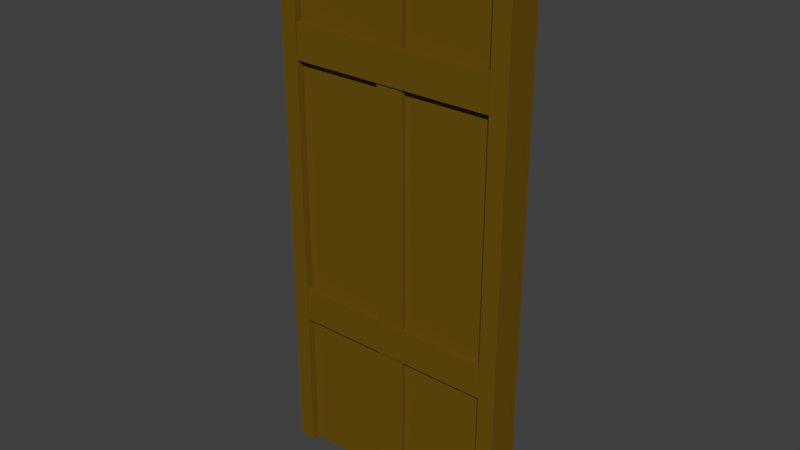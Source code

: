 # Source: fachwerk2Wall.blend  (saved by Blender 2.80.75; exported with 4.5.12 LTS)
import bpy
from mathutils import Matrix  # noqa: F401  (used for matrix-valued properties, if any)

bpy.ops.wm.read_factory_settings(use_empty=True)
scene = bpy.context.scene
scene.name = 'Scene'

# ---- collections
col_collection_1 = bpy.data.collections.new('Collection 1'); scene.collection.children.link(col_collection_1)

# ---- materials (node trees are filled in below, after node groups)
mat_wallfachwerk = bpy.data.materials.new('wallFachwerk')
mat_wallfachwerk.alpha_threshold = 0.0
mat_wallfachwerk.use_transparent_shadow = False
mat_wallfachwerk.diffuse_color = (0.1523, 0.0839, 0.00527, 1.0)
mat_wallfachwerk.roughness = 0.5
mat_loam = bpy.data.materials.new('loam')
mat_loam.alpha_threshold = 0.0
mat_loam.use_transparent_shadow = False
mat_loam.diffuse_color = (0.8, 0.7955, 0.5468, 1.0)
mat_loam.roughness = 0.5

# ---- material node trees

# ---- world
world_world = bpy.data.worlds.new('World'); scene.world = world_world
world_world.color = (0.05088, 0.05088, 0.05088)
world_world.use_sun_shadow = False
world_world.sun_shadow_jitter_overblur = 0.0
world_world.cycles.sampling_method = 'MANUAL'

# ---- meshes
me_plane_003 = bpy.data.meshes.new('Plane.003')
me_plane_003.from_pydata([(-0.4944, -0.03863, 2.3), (-0.4944, -0.03863, 1.689e-09), (0.4944, -0.03863, 2.3), (0.4944, -0.03863, 1.689e-09), (0.4944, -0.03863, 1.78), (0.4944, -0.03863, 0.6618), (1.863e-07, -0.03863, 1.689e-09), (3.725e-08, -0.03863, 2.3), (-0.4944, -0.03863, 0.6618), (-0.4944, -0.03863, 1.78), (6.706e-08, -0.03863, 1.78), (1.863e-07, -0.03863, 0.6618), (-0.3604, -0.03863, 0.8384), (-0.3604, -0.03863, 1.604), (-0.1269, -0.03863, 0.8384), (-0.1269, -0.03863, 1.604), (0.3598, -0.03863, 1.604), (0.3598, -0.03863, 0.8384), (0.1285, -0.03863, 1.604), (0.1285, -0.03863, 0.8384), (0.1285, -0.03863, 2.221), (0.3598, -0.03863, 2.221), (0.3598, -0.03863, 1.92), (0.1285, -0.03863, 1.92), (-0.3604, -0.03863, 1.92), (-0.3604, -0.03863, 2.221), (-0.1269, -0.03863, 2.221), (-0.1269, -0.03863, 1.92), (-0.1269, -0.03863, 0.08682), (-0.3604, -0.03863, 0.08682), (-0.3604, -0.03863, 0.5245), (-0.1269, -0.03863, 0.5245), (0.3598, -0.03863, 0.5245), (0.3598, -0.03863, 0.08682), (0.1285, -0.03863, 0.08682), (0.1285, -0.03863, 0.5245), (1.863e-07, 0.03863, 1.689e-09), (-0.4944, 0.03863, 1.689e-09), (3.725e-08, 0.03863, 2.3), (0.4944, 0.03863, 2.3), (-0.4944, 0.03863, 1.78), (-0.4944, 0.03863, 2.3), (0.4944, 0.03863, 0.6618), (0.4944, 0.03863, 1.689e-09), (0.4944, 0.03863, 1.78), (-0.4944, 0.03863, 0.6618), (6.706e-08, 0.03863, 1.78), (1.863e-07, 0.03863, 0.6618), (-0.3604, 0.03863, 0.8384), (-0.3604, 0.03863, 1.604), (-0.1269, 0.03863, 0.8384), (-0.1269, 0.03863, 1.604), (0.3598, 0.03863, 1.604), (0.3598, 0.03863, 0.8384), (0.1285, 0.03863, 1.604), (0.1285, 0.03863, 0.8384), (0.1285, 0.03863, 2.221), (0.3598, 0.03863, 2.221), (0.3598, 0.03863, 1.92), (0.1285, 0.03863, 1.92), (-0.3604, 0.03863, 1.92), (-0.3604, 0.03863, 2.221), (-0.1269, 0.03863, 2.221), (-0.1269, 0.03863, 1.92), (-0.1269, 0.03863, 0.08682), (-0.3604, 0.03863, 0.08682), (-0.3604, 0.03863, 0.5245), (-0.1269, 0.03863, 0.5245), (0.3598, 0.03863, 0.5245), (0.3598, 0.03863, 0.08682), (0.1285, 0.03863, 0.08682), (0.1285, 0.03863, 0.5245), (0.4285, -0.07145, -0.002225), (0.4285, -0.07145, 2.312), (0.4285, 0.07145, -0.002225), (0.4285, 0.07145, 2.312), (-0.4285, -0.07145, -0.002225), (-0.4285, -0.07145, 2.312), (-0.4285, 0.07145, -0.002225), (-0.4285, 0.07145, 2.312), (-0.5, 0.07145, -0.002225), (-0.5, 0.07145, 2.312), (-0.5, -0.07145, -0.002225), (-0.5, -0.07145, 2.312), (-0.4624, -0.06602, 0.7501), (-0.4624, 0.06602, 0.7501), (-0.4624, -0.06602, 0.6072), (-0.4624, 0.06602, 0.6072), (-0.4624, -0.06602, 1.857), (-0.4624, 0.06602, 1.857), (-0.4624, -0.06602, 1.714), (-0.4624, 0.06602, 1.714), (-0.05774, -0.05882, 6.218e-08), (-0.05774, 0.05882, 5.703e-08), (0.05774, -0.05882, 3.006e-07), (0.05774, 0.05882, 5.703e-08), (-0.05774, -0.05882, 2.303), (-0.05774, 0.05882, 2.303), (0.05774, -0.05882, 2.303), (0.05774, 0.05882, 2.303), (0.5, -0.07145, -0.002225), (0.5, 0.06602, 0.6072), (0.5, 0.07145, 2.312), (0.5, -0.06602, 1.857), (0.5, -0.06602, 0.7501), (0.5, 0.06602, 0.6072), (-0.4624, 0.06602, 0.6072), (0.5, -0.07145, 2.312), (0.5, 0.07145, -0.002225), (0.5, 0.06602, 0.7501), (0.5, -0.06602, 0.6072), (0.5, 0.06602, 1.857), (0.5, 0.06602, 1.714), (0.5, -0.06602, 1.714)], [], [(7, 0, 25, 26), (7, 10, 23, 20), (5, 4, 16, 17), (11, 6, 34, 35), (1, 6, 28, 29), (9, 8, 12, 13), (12, 14, 15, 13), (11, 10, 15, 14), (10, 9, 13, 15), (8, 11, 14, 12), (16, 18, 19, 17), (10, 11, 19, 18), (4, 10, 18, 16), (11, 5, 17, 19), (20, 23, 22, 21), (10, 4, 22, 23), (2, 7, 20, 21), (4, 2, 21, 22), (25, 24, 27, 26), (10, 7, 26, 27), (9, 10, 27, 24), (0, 9, 24, 25), (28, 31, 30, 29), (6, 11, 31, 28), (8, 1, 29, 30), (11, 8, 30, 31), (32, 35, 34, 33), (6, 3, 33, 34), (3, 5, 32, 33), (5, 11, 35, 32), (38, 62, 61, 41), (38, 56, 59, 46), (42, 53, 52, 44), (47, 71, 70, 36), (37, 65, 64, 36), (40, 49, 48, 45), (48, 49, 51, 50), (47, 50, 51, 46), (46, 51, 49, 40), (45, 48, 50, 47), (52, 53, 55, 54), (46, 54, 55, 47), (44, 52, 54, 46), (47, 55, 53, 42), (56, 57, 58, 59), (46, 59, 58, 44), (39, 57, 56, 38), (44, 58, 57, 39), (61, 62, 63, 60), (46, 63, 62, 38), (40, 60, 63, 46), (41, 61, 60, 40), (64, 65, 66, 67), (36, 64, 67, 47), (45, 66, 65, 37), (47, 67, 66, 45), (68, 69, 70, 71), (36, 70, 69, 43), (43, 69, 68, 42), (42, 68, 71, 47), (7, 38, 41, 0), (2, 39, 38, 7), (80, 82, 83, 81), (74, 75, 102, 108), (73, 75, 74, 72), (80, 81, 79, 78), (78, 79, 77, 76), (97, 93, 92, 96), (79, 81, 83, 77), (112, 91, 89, 111), (84, 104, 109, 85), (85, 109, 105, 106), (87, 101, 110, 86), (86, 110, 104, 84), (88, 103, 111, 89), (113, 103, 88, 90), (91, 112, 113, 90), (99, 95, 93, 97), (98, 94, 95, 99), (96, 92, 94, 98), (100, 107, 73, 72), (108, 102, 107, 100), (99, 97, 96, 98), (107, 102, 75, 73), (76, 77, 83, 82)])
_uv = me_plane_003.uv_layers.new(name='UVMap')
_uv.uv.foreach_set('vector', [0.1194, 0.142, 0.1269, 0.142, 0.125, 0.1409, 0.1212, 0.1409, 0.1194, 0.142, 0.1194, 0.1342, 0.1176, 0.1362, 0.1176, 0.1409, 0.112, 0.1173, 0.112, 0.1342, 0.1138, 0.1318, 0.1138, 0.1197, 0.1194, 0.1173, 0.1194, 0.1073, 0.1176, 0.1085, 0.1176, 0.1154, 0.1269, 0.1073, 0.1194, 0.1073, 0.1212, 0.1085, 0.125, 0.1085, 0.1269, 0.1342, 0.1269, 0.1173, 0.125, 0.1197, 0.125, 0.1318, 0.125, 0.1197, 0.1212, 0.1197, 0.1212, 0.1318, 0.125, 0.1318, 0.1194, 0.1173, 0.1194, 0.1342, 0.1212, 0.1318, 0.1212, 0.1197, 0.1194, 0.1342, 0.1269, 0.1342, 0.125, 0.1318, 0.1212, 0.1318, 0.1269, 0.1173, 0.1194, 0.1173, 0.1212, 0.1197, 0.125, 0.1197, 0.1138, 0.1318, 0.1176, 0.1318, 0.1176, 0.1197, 0.1138, 0.1197, 0.1194, 0.1342, 0.1194, 0.1173, 0.1176, 0.1197, 0.1176, 0.1318, 0.112, 0.1342, 0.1194, 0.1342, 0.1176, 0.1318, 0.1138, 0.1318, 0.1194, 0.1173, 0.112, 0.1173, 0.1138, 0.1197, 0.1176, 0.1197, 0.1176, 0.1409, 0.1176, 0.1362, 0.1138, 0.1362, 0.1138, 0.1409, 0.1194, 0.1342, 0.112, 0.1342, 0.1138, 0.1362, 0.1176, 0.1362, 0.112, 0.142, 0.1194, 0.142, 0.1176, 0.1409, 0.1138, 0.1409, 0.112, 0.1342, 0.112, 0.142, 0.1138, 0.1409, 0.1138, 0.1362, 0.125, 0.1409, 0.125, 0.1362, 0.1212, 0.1362, 0.1212, 0.1409, 0.1194, 0.1342, 0.1194, 0.142, 0.1212, 0.1409, 0.1212, 0.1362, 0.1269, 0.1342, 0.1194, 0.1342, 0.1212, 0.1362, 0.125, 0.1362, 0.1269, 0.142, 0.1269, 0.1342, 0.125, 0.1362, 0.125, 0.1409, 0.1212, 0.1085, 0.1212, 0.1154, 0.125, 0.1154, 0.125, 0.1085, 0.1194, 0.1073, 0.1194, 0.1173, 0.1212, 0.1154, 0.1212, 0.1085, 0.1269, 0.1173, 0.1269, 0.1073, 0.125, 0.1085, 0.125, 0.1154, 0.1194, 0.1173, 0.1269, 0.1173, 0.125, 0.1154, 0.1212, 0.1154, 0.1138, 0.1154, 0.1176, 0.1154, 0.1176, 0.1085, 0.1138, 0.1085, 0.1194, 0.1073, 0.112, 0.1073, 0.1138, 0.1085, 0.1176, 0.1085, 0.112, 0.1073, 0.112, 0.1173, 0.1138, 0.1154, 0.1138, 0.1085, 0.112, 0.1173, 0.1194, 0.1173, 0.1176, 0.1154, 0.1138, 0.1154, 0.1194, 0.1432, 0.1212, 0.1443, 0.125, 0.1443, 0.1269, 0.1432, 0.1194, 0.1432, 0.1176, 0.1443, 0.1176, 0.149, 0.1194, 0.151, 0.112, 0.1678, 0.1138, 0.1655, 0.1138, 0.1534, 0.112, 0.151, 0.1194, 0.1678, 0.1176, 0.1698, 0.1176, 0.1767, 0.1194, 0.1778, 0.1269, 0.1778, 0.125, 0.1767, 0.1212, 0.1767, 0.1194, 0.1778, 0.1269, 0.151, 0.125, 0.1534, 0.125, 0.1655, 0.1269, 0.1678, 0.125, 0.1655, 0.125, 0.1534, 0.1212, 0.1534, 0.1212, 0.1655, 0.1194, 0.1678, 0.1212, 0.1655, 0.1212, 0.1534, 0.1194, 0.151, 0.1194, 0.151, 0.1212, 0.1534, 0.125, 0.1534, 0.1269, 0.151, 0.1269, 0.1678, 0.125, 0.1655, 0.1212, 0.1655, 0.1194, 0.1678, 0.1138, 0.1534, 0.1138, 0.1655, 0.1176, 0.1655, 0.1176, 0.1534, 0.1194, 0.151, 0.1176, 0.1534, 0.1176, 0.1655, 0.1194, 0.1678, 0.112, 0.151, 0.1138, 0.1534, 0.1176, 0.1534, 0.1194, 0.151, 0.1194, 0.1678, 0.1176, 0.1655, 0.1138, 0.1655, 0.112, 0.1678, 0.1176, 0.1443, 0.1138, 0.1443, 0.1138, 0.149, 0.1176, 0.149, 0.1194, 0.151, 0.1176, 0.149, 0.1138, 0.149, 0.112, 0.151, 0.112, 0.1432, 0.1138, 0.1443, 0.1176, 0.1443, 0.1194, 0.1432, 0.112, 0.151, 0.1138, 0.149, 0.1138, 0.1443, 0.112, 0.1432, 0.125, 0.1443, 0.1212, 0.1443, 0.1212, 0.149, 0.125, 0.149, 0.1194, 0.151, 0.1212, 0.149, 0.1212, 0.1443, 0.1194, 0.1432, 0.1269, 0.151, 0.125, 0.149, 0.1212, 0.149, 0.1194, 0.151, 0.1269, 0.1432, 0.125, 0.1443, 0.125, 0.149, 0.1269, 0.151, 0.1212, 0.1767, 0.125, 0.1767, 0.125, 0.1698, 0.1212, 0.1698, 0.1194, 0.1778, 0.1212, 0.1767, 0.1212, 0.1698, 0.1194, 0.1678, 0.1269, 0.1678, 0.125, 0.1698, 0.125, 0.1767, 0.1269, 0.1778, 0.1194, 0.1678, 0.1212, 0.1698, 0.125, 0.1698, 0.1269, 0.1678, 0.1138, 0.1698, 0.1138, 0.1767, 0.1176, 0.1767, 0.1176, 0.1698, 0.1194, 0.1778, 0.1176, 0.1767, 0.1138, 0.1767, 0.112, 0.1778, 0.112, 0.1778, 0.1138, 0.1767, 0.1138, 0.1698, 0.112, 0.1678, 0.112, 0.1678, 0.1138, 0.1698, 0.1176, 0.1698, 0.1194, 0.1678, 0.1194, 0.142, 0.1194, 0.1432, 0.1269, 0.1432, 0.1269, 0.142, 0.112, 0.142, 0.112, 0.1432, 0.1194, 0.1432, 0.1194, 0.142, 0.09026, 0.3357, 0.09096, 0.3361, 0.08413, 0.3838, 0.08362, 0.3836, 0.0985, 0.336, 0.09888, 0.3363, 0.09717, 0.3357, 0.0978, 0.3372, 0.09435, 0.3442, 0.09888, 0.3363, 0.0985, 0.336, 0.09378, 0.336, 0.09026, 0.3357, 0.08362, 0.3836, 0.08407, 0.3837, 0.09094, 0.3361, 0.09094, 0.3361, 0.08407, 0.3837, 0.08358, 0.3839, 0.0902, 0.3361, 0.1026, 0.3415, 0.1051, 0.3359, 0.1051, 0.3413, 0.09929, 0.3385, 0.08407, 0.3837, 0.08362, 0.3836, 0.08413, 0.3838, 0.08358, 0.3839, 0.1347, 0.3845, 0.0864, 0.3845, 0.08563, 0.384, 0.1357, 0.3845, 0.09097, 0.3561, 0.1015, 0.3561, 0.1015, 0.3575, 0.09097, 0.3575, 0.09097, 0.3575, 0.1015, 0.3575, 0.1015, 0.3591, 0.09097, 0.3591, 0.09097, 0.3531, 0.1015, 0.3531, 0.1015, 0.3545, 0.09097, 0.3545, 0.09097, 0.3545, 0.1015, 0.3545, 0.1015, 0.3561, 0.09097, 0.3561, 0.08358, 0.3846, 0.1388, 0.3845, 0.1357, 0.3845, 0.08563, 0.384, 0.1357, 0.3839, 0.1388, 0.3845, 0.08358, 0.3846, 0.08571, 0.3847, 0.0864, 0.3845, 0.1347, 0.3845, 0.1357, 0.3839, 0.08571, 0.3847, 0.106, 0.3387, 0.1002, 0.3359, 0.1051, 0.3359, 0.1026, 0.3415, 0.1027, 0.3357, 0.1002, 0.3412, 0.1002, 0.3359, 0.106, 0.3387, 0.09929, 0.3385, 0.1051, 0.3413, 0.1002, 0.3412, 0.1027, 0.3357, 0.09928, 0.3366, 0.09097, 0.3531, 0.09435, 0.3442, 0.09378, 0.336, 0.0978, 0.3372, 0.09717, 0.3357, 0.09097, 0.3531, 0.09928, 0.3366, 0.106, 0.3387, 0.1026, 0.3415, 0.09929, 0.3385, 0.1027, 0.3357, 0.09097, 0.3531, 0.09717, 0.3357, 0.09888, 0.3363, 0.09435, 0.3442, 0.0902, 0.3361, 0.08358, 0.3839, 0.08413, 0.3838, 0.09096, 0.3361])
_ca = me_plane_003.color_attributes.new('Col', 'BYTE_COLOR', 'CORNER')
_ca.data.foreach_set('color', [0.1559, 0.15, 0.1651, 1.0, 0.1559, 0.15, 0.1651, 1.0, 1.0, 1.0, 1.0, 1.0, 1.0, 1.0, 1.0, 1.0, 0.1559, 0.15, 0.1651, 1.0, 0.1559, 0.15, 0.1651, 1.0, 1.0, 1.0, 1.0, 1.0, 1.0, 1.0, 1.0, 1.0, 0.1559, 0.15, 0.1651, 1.0, 0.1559, 0.15, 0.1651, 1.0, 1.0, 1.0, 1.0, 1.0, 1.0, 1.0, 1.0, 1.0, 0.1559, 0.15, 0.1651, 1.0, 0.07819, 0.07421, 0.08228, 1.0, 1.0, 1.0, 1.0, 1.0, 1.0, 1.0, 1.0, 1.0, 0.07036, 0.06663, 0.07421, 1.0, 0.07819, 0.07421, 0.08228, 1.0, 1.0, 1.0, 1.0, 1.0, 1.0, 1.0, 1.0, 1.0, 0.1559, 0.15, 0.1651, 1.0, 0.1559, 0.15, 0.1651, 1.0, 1.0, 1.0, 1.0, 1.0, 1.0, 1.0, 1.0, 1.0, 1.0, 1.0, 1.0, 1.0, 1.0, 1.0, 1.0, 1.0, 1.0, 1.0, 1.0, 1.0, 1.0, 1.0, 1.0, 1.0, 0.1559, 0.15, 0.1651, 1.0, 0.1559, 0.15, 0.1651, 1.0, 1.0, 1.0, 1.0, 1.0, 1.0, 1.0, 1.0, 1.0, 0.1559, 0.15, 0.1651, 1.0, 0.1559, 0.15, 0.1651, 1.0, 1.0, 1.0, 1.0, 1.0, 1.0, 1.0, 1.0, 1.0, 0.1559, 0.15, 0.1651, 1.0, 0.1559, 0.15, 0.1651, 1.0, 1.0, 1.0, 1.0, 1.0, 1.0, 1.0, 1.0, 1.0, 1.0, 1.0, 1.0, 1.0, 1.0, 1.0, 1.0, 1.0, 1.0, 1.0, 1.0, 1.0, 1.0, 1.0, 1.0, 1.0, 0.1559, 0.15, 0.1651, 1.0, 0.1559, 0.15, 0.1651, 1.0, 1.0, 1.0, 1.0, 1.0, 1.0, 1.0, 1.0, 1.0, 0.1559, 0.15, 0.1651, 1.0, 0.1559, 0.15, 0.1651, 1.0, 1.0, 1.0, 1.0, 1.0, 1.0, 1.0, 1.0, 1.0, 0.1559, 0.15, 0.1651, 1.0, 0.1559, 0.15, 0.1651, 1.0, 1.0, 1.0, 1.0, 1.0, 1.0, 1.0, 1.0, 1.0, 1.0, 1.0, 1.0, 1.0, 1.0, 1.0, 1.0, 1.0, 1.0, 1.0, 1.0, 1.0, 1.0, 1.0, 1.0, 1.0, 0.1559, 0.15, 0.1651, 1.0, 0.1559, 0.15, 0.1651, 1.0, 1.0, 1.0, 1.0, 1.0, 1.0, 1.0, 1.0, 1.0, 0.1559, 0.15, 0.1651, 1.0, 0.1559, 0.15, 0.1651, 1.0, 1.0, 1.0, 1.0, 1.0, 1.0, 1.0, 1.0, 1.0, 0.1559, 0.15, 0.1651, 1.0, 0.1559, 0.15, 0.1651, 1.0, 1.0, 1.0, 1.0, 1.0, 1.0, 1.0, 1.0, 1.0, 1.0, 1.0, 1.0, 1.0, 1.0, 1.0, 1.0, 1.0, 1.0, 1.0, 1.0, 1.0, 1.0, 1.0, 1.0, 1.0, 0.1559, 0.15, 0.1651, 1.0, 0.1559, 0.15, 0.1651, 1.0, 1.0, 1.0, 1.0, 1.0, 1.0, 1.0, 1.0, 1.0, 0.1559, 0.15, 0.1651, 1.0, 0.1559, 0.15, 0.1651, 1.0, 1.0, 1.0, 1.0, 1.0, 1.0, 1.0, 1.0, 1.0, 0.1559, 0.15, 0.1651, 1.0, 0.1559, 0.15, 0.1651, 1.0, 1.0, 1.0, 1.0, 1.0, 1.0, 1.0, 1.0, 1.0, 1.0, 1.0, 1.0, 1.0, 0.9131, 0.9131, 0.9131, 1.0, 0.9387, 0.9387, 0.9387, 1.0, 1.0, 1.0, 1.0, 1.0, 0.07819, 0.07421, 0.08228, 1.0, 0.1559, 0.15, 0.1651, 1.0, 0.9131, 0.9131, 0.9131, 1.0, 1.0, 1.0, 1.0, 1.0, 0.1559, 0.15, 0.1651, 1.0, 0.07036, 0.06663, 0.07421, 1.0, 1.0, 1.0, 1.0, 1.0, 0.9387, 0.9387, 0.9387, 1.0, 0.1559, 0.15, 0.1651, 1.0, 0.1559, 0.15, 0.1651, 1.0, 0.9387, 0.9387, 0.9387, 1.0, 0.9131, 0.9131, 0.9131, 1.0, 1.0, 1.0, 1.0, 1.0, 1.0, 1.0, 1.0, 1.0, 1.0, 1.0, 1.0, 1.0, 1.0, 1.0, 1.0, 1.0, 0.07819, 0.07421, 0.08228, 1.0, 0.07036, 0.06663, 0.07421, 1.0, 1.0, 1.0, 1.0, 1.0, 1.0, 1.0, 1.0, 1.0, 0.07036, 0.06663, 0.07421, 1.0, 0.1559, 0.15, 0.1651, 1.0, 1.0, 1.0, 1.0, 1.0, 1.0, 1.0, 1.0, 1.0, 0.1559, 0.15, 0.1651, 1.0, 0.1559, 0.15, 0.1651, 1.0, 1.0, 1.0, 1.0, 1.0, 1.0, 1.0, 1.0, 1.0, 0.1559, 0.15, 0.1651, 1.0, 1.0, 1.0, 1.0, 1.0, 1.0, 1.0, 1.0, 1.0, 0.1559, 0.15, 0.1651, 1.0, 0.1559, 0.15, 0.1651, 1.0, 1.0, 1.0, 1.0, 1.0, 1.0, 1.0, 1.0, 1.0, 0.1559, 0.15, 0.1651, 1.0, 0.1559, 0.15, 0.1651, 1.0, 1.0, 1.0, 1.0, 1.0, 1.0, 1.0, 1.0, 1.0, 0.1559, 0.15, 0.1651, 1.0, 0.1559, 0.15, 0.1651, 1.0, 1.0, 1.0, 1.0, 1.0, 1.0, 1.0, 1.0, 1.0, 0.07819, 0.07421, 0.08228, 1.0, 0.07036, 0.06663, 0.07421, 1.0, 1.0, 1.0, 1.0, 1.0, 1.0, 1.0, 1.0, 1.0, 0.07819, 0.07421, 0.08228, 1.0, 0.1559, 0.15, 0.1651, 1.0, 1.0, 1.0, 1.0, 1.0, 1.0, 1.0, 1.0, 1.0, 0.1559, 0.15, 0.1651, 1.0, 1.0, 1.0, 1.0, 1.0, 1.0, 1.0, 1.0, 1.0, 1.0, 1.0, 1.0, 1.0, 1.0, 1.0, 1.0, 1.0, 0.1559, 0.15, 0.1651, 1.0, 1.0, 1.0, 1.0, 1.0, 1.0, 1.0, 1.0, 1.0, 0.1559, 0.15, 0.1651, 1.0, 0.1559, 0.15, 0.1651, 1.0, 1.0, 1.0, 1.0, 1.0, 1.0, 1.0, 1.0, 1.0, 0.1559, 0.15, 0.1651, 1.0, 0.1559, 0.15, 0.1651, 1.0, 1.0, 1.0, 1.0, 1.0, 1.0, 1.0, 1.0, 1.0, 0.1559, 0.15, 0.1651, 1.0, 1.0, 1.0, 1.0, 1.0, 1.0, 1.0, 1.0, 1.0, 1.0, 1.0, 1.0, 1.0, 1.0, 1.0, 1.0, 1.0, 0.1559, 0.15, 0.1651, 1.0, 1.0, 1.0, 1.0, 1.0, 1.0, 1.0, 1.0, 1.0, 0.1559, 0.15, 0.1651, 1.0, 0.1559, 0.15, 0.1651, 1.0, 1.0, 1.0, 1.0, 1.0, 1.0, 1.0, 1.0, 1.0, 0.1559, 0.15, 0.1651, 1.0, 0.1559, 0.15, 0.1651, 1.0, 1.0, 1.0, 1.0, 1.0, 1.0, 1.0, 1.0, 1.0, 0.1559, 0.15, 0.1651, 1.0, 1.0, 1.0, 1.0, 1.0, 1.0, 1.0, 1.0, 1.0, 1.0, 1.0, 1.0, 1.0, 1.0, 1.0, 1.0, 1.0, 0.1559, 0.15, 0.1651, 1.0, 1.0, 1.0, 1.0, 1.0, 1.0, 1.0, 1.0, 1.0, 0.1559, 0.15, 0.1651, 1.0, 0.1559, 0.15, 0.1651, 1.0, 1.0, 1.0, 1.0, 1.0, 1.0, 1.0, 1.0, 1.0, 0.1559, 0.15, 0.1651, 1.0, 0.1559, 0.15, 0.1651, 1.0, 1.0, 1.0, 1.0, 1.0, 1.0, 1.0, 1.0, 1.0, 0.1559, 0.15, 0.1651, 1.0, 1.0, 1.0, 1.0, 1.0, 1.0, 1.0, 1.0, 1.0, 1.0, 1.0, 1.0, 1.0, 1.0, 1.0, 1.0, 1.0, 0.1559, 0.15, 0.1651, 1.0, 1.0, 1.0, 1.0, 1.0, 1.0, 1.0, 1.0, 1.0, 0.1559, 0.15, 0.1651, 1.0, 0.1559, 0.15, 0.1651, 1.0, 1.0, 1.0, 1.0, 1.0, 1.0, 1.0, 1.0, 1.0, 0.1559, 0.15, 0.1651, 1.0, 0.1559, 0.15, 0.1651, 1.0, 1.0, 1.0, 1.0, 1.0, 1.0, 1.0, 1.0, 1.0, 0.1559, 0.15, 0.1651, 1.0, 1.0, 1.0, 1.0, 1.0, 1.0, 1.0, 1.0, 1.0, 0.9387, 0.9387, 0.9387, 1.0, 0.9131, 0.9131, 0.9131, 1.0, 0.07819, 0.07421, 0.08228, 1.0, 1.0, 1.0, 1.0, 1.0, 0.9131, 0.9131, 0.9131, 1.0, 0.1559, 0.15, 0.1651, 1.0, 0.1559, 0.15, 0.1651, 1.0, 0.9387, 0.9387, 0.9387, 1.0, 1.0, 1.0, 1.0, 1.0, 0.07036, 0.06663, 0.07421, 1.0, 0.1559, 0.15, 0.1651, 1.0, 0.9131, 0.9131, 0.9131, 1.0, 0.9387, 0.9387, 0.9387, 1.0, 0.1559, 0.15, 0.1651, 1.0, 1.0, 1.0, 1.0, 1.0, 1.0, 1.0, 1.0, 1.0, 1.0, 1.0, 1.0, 1.0, 1.0, 1.0, 1.0, 1.0, 0.07819, 0.07421, 0.08228, 1.0, 1.0, 1.0, 1.0, 1.0, 1.0, 1.0, 1.0, 1.0, 0.07036, 0.06663, 0.07421, 1.0, 0.07036, 0.06663, 0.07421, 1.0, 1.0, 1.0, 1.0, 1.0, 1.0, 1.0, 1.0, 1.0, 0.1559, 0.15, 0.1651, 1.0, 0.1559, 0.15, 0.1651, 1.0, 1.0, 1.0, 1.0, 1.0, 1.0, 1.0, 1.0, 1.0, 0.1559, 0.15, 0.1651, 1.0, 0.1559, 0.15, 0.1651, 1.0, 0.1559, 0.15, 0.1651, 1.0, 0.1559, 0.15, 0.1651, 1.0, 0.1559, 0.15, 0.1651, 1.0, 0.1559, 0.15, 0.1651, 1.0, 0.1559, 0.15, 0.1651, 1.0, 0.1559, 0.15, 0.1651, 1.0, 0.1559, 0.15, 0.1651, 1.0, 0.1144, 0.1095, 0.1195, 1.0, 0.1144, 0.1095, 0.1195, 1.0, 1.0, 1.0, 1.0, 1.0, 1.0, 1.0, 1.0, 1.0, 0.1144, 0.1095, 0.1195, 1.0, 1.0, 1.0, 1.0, 1.0, 1.0, 1.0, 1.0, 1.0, 0.1144, 0.1095, 0.1195, 1.0, 1.0, 1.0, 1.0, 1.0, 1.0, 1.0, 1.0, 1.0, 0.1144, 0.1095, 0.1195, 1.0, 0.117, 0.1119, 0.1221, 1.0, 0.1144, 0.1095, 0.1195, 1.0, 1.0, 1.0, 1.0, 1.0, 1.0, 1.0, 1.0, 1.0, 0.1144, 0.1095, 0.1195, 1.0, 0.1144, 0.1095, 0.1195, 1.0, 1.0, 1.0, 1.0, 1.0, 1.0, 1.0, 1.0, 1.0, 0.1144, 0.1095, 0.1195, 1.0, 1.0, 1.0, 1.0, 1.0, 0.1144, 0.1095, 0.1195, 1.0, 0.1144, 0.1095, 0.1195, 1.0, 1.0, 1.0, 1.0, 1.0, 1.0, 1.0, 1.0, 1.0, 1.0, 1.0, 1.0, 1.0, 1.0, 1.0, 1.0, 1.0, 1.0, 1.0, 1.0, 1.0, 0.3613, 0.3467, 0.3813, 1.0, 0.3613, 0.3467, 0.3813, 1.0, 1.0, 1.0, 1.0, 1.0, 1.0, 1.0, 1.0, 1.0, 1.0, 1.0, 1.0, 1.0, 1.0, 1.0, 1.0, 1.0, 1.0, 1.0, 1.0, 1.0, 1.0, 1.0, 1.0, 1.0, 1.0, 1.0, 1.0, 1.0, 1.0, 1.0, 1.0, 1.0, 0.3613, 0.3467, 0.3813, 1.0, 0.3613, 0.3467, 0.3813, 1.0, 0.3613, 0.3467, 0.3813, 1.0, 0.3613, 0.3467, 0.3813, 1.0, 0.3613, 0.3467, 0.3813, 1.0, 0.3613, 0.3467, 0.3813, 1.0, 0.3613, 0.3467, 0.3813, 1.0, 1.0, 1.0, 1.0, 1.0, 1.0, 1.0, 1.0, 1.0, 1.0, 1.0, 1.0, 1.0, 1.0, 1.0, 1.0, 1.0, 1.0, 1.0, 1.0, 1.0, 1.0, 1.0, 1.0, 1.0, 1.0, 1.0, 1.0, 1.0, 0.3663, 0.3515, 0.3864, 1.0, 1.0, 1.0, 1.0, 1.0, 1.0, 1.0, 1.0, 1.0, 0.3613, 0.3467, 0.3813, 1.0, 0.3613, 0.3467, 0.3813, 1.0, 0.3613, 0.3467, 0.3813, 1.0, 0.3813, 0.3663, 0.402, 1.0, 0.3613, 0.3467, 0.3813, 1.0, 1.0, 1.0, 1.0, 1.0, 0.1144, 0.1095, 0.1195, 1.0, 0.1144, 0.1095, 0.1195, 1.0, 1.0, 1.0, 1.0, 1.0, 1.0, 1.0, 1.0, 1.0, 0.1144, 0.1095, 0.1195, 1.0, 0.1144, 0.1095, 0.1195, 1.0, 1.0, 1.0, 1.0, 1.0, 1.0, 1.0, 1.0, 1.0, 0.1144, 0.1095, 0.1195, 1.0, 0.1144, 0.1095, 0.1195, 1.0, 1.0, 1.0, 1.0, 1.0, 0.1144, 0.1095, 0.1195, 1.0, 1.0, 1.0, 1.0, 1.0, 1.0, 1.0, 1.0, 1.0, 0.1144, 0.1095, 0.1195, 1.0, 0.1144, 0.1095, 0.1195, 1.0, 1.0, 1.0, 1.0, 1.0, 1.0, 1.0, 1.0, 1.0, 0.1144, 0.1095, 0.1195, 1.0, 1.0, 1.0, 1.0, 1.0, 1.0, 1.0, 1.0, 1.0, 1.0, 1.0, 1.0, 1.0, 1.0, 1.0, 1.0, 1.0, 1.0, 1.0, 1.0, 1.0, 1.0, 1.0, 1.0, 1.0, 1.0, 1.0, 1.0, 1.0, 1.0, 1.0, 1.0, 1.0, 0.1144, 0.1095, 0.1195, 1.0, 1.0, 1.0, 1.0, 1.0, 1.0, 1.0, 1.0, 1.0, 0.1144, 0.1095, 0.1195, 1.0])
me_plane_003.materials.append(mat_wallfachwerk)
me_plane_003.materials.append(mat_loam)
me_plane_003.use_remesh_preserve_volume = False
me_plane_003.use_remesh_preserve_attributes = False
me_plane_003.use_mirror_vertex_groups = False
me_plane_003.use_paint_bone_selection = False
me_plane_003.use_paint_mask = True
me_plane_003.update()

# ---- objects
ob_plane_002 = bpy.data.objects.new('Plane.002', me_plane_003)

# ---- transforms, parenting, visibility, modifiers, constraints
ob_plane_002.location = (0.0, 0.0, 0.0)
ob_plane_002.lineart.crease_threshold = 0.0

# ---- collection membership
col_collection_1.objects.link(ob_plane_002)

# ---- scene / render settings (as saved in the file)
scene.frame_start = 1; scene.frame_end = 250; scene.frame_set(1)
scene.render.engine = 'BLENDER_EEVEE_NEXT'
scene.render.dither_intensity = 0.0
scene.cycles.use_denoising = False
scene.cycles.samples = 128
scene.cycles.sampling_pattern = 'TABULATED_SOBOL'
scene.cycles.use_adaptive_sampling = False
scene.cycles.use_light_tree = False
scene.cycles.blur_glossy = 0.0
scene.cycles.sample_clamp_indirect = 0.0
scene.view_settings.view_transform = 'Standard'
bpy.context.view_layer.update()

# ---- added for rendering (the .blend has no active camera and no usable light): camera, sun
cam_auto = bpy.data.cameras.new('AutoCamera')
cam_auto.lens = 50.0
cam_auto.sensor_width = 36.0
cam_auto.clip_end = 1000.0
ob_auto_camera = bpy.data.objects.new('AutoCamera', cam_auto)
scene.collection.objects.link(ob_auto_camera)
ob_auto_camera.location = (2.33655, -2.80386, 3.02429)
ob_auto_camera.rotation_euler = (1.09748, -7.21219e-08, 0.694738)
scene.camera = ob_auto_camera
light_auto_sun = bpy.data.lights.new('AutoSun', 'SUN')
light_auto_sun.energy = 3.0
light_auto_sun.angle = 0.0523599
ob_auto_sun = bpy.data.objects.new('AutoSun', light_auto_sun)
scene.collection.objects.link(ob_auto_sun)
ob_auto_sun.rotation_euler = (0.872665, 0.174533, 0.523599)
bpy.context.view_layer.update()
